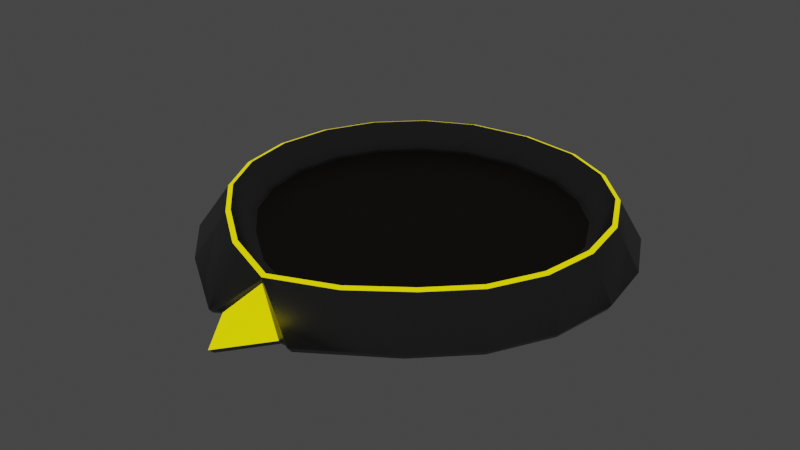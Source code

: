 # Source: characterBase.blend  (saved by Blender 3.1.7; exported with 4.5.12 LTS)
import bpy
from mathutils import Matrix  # noqa: F401  (used for matrix-valued properties, if any)

bpy.ops.wm.read_factory_settings(use_empty=True)
scene = bpy.context.scene
scene.name = 'Scene'

# ---- images (referenced by path relative to the original .blend; pixels are not part of the script)
import os
ASSET_DIR = os.environ.get("B2B_ASSET_DIR", "")  # directory of the original .blend (textures are referenced by path, not embedded)
HERE = os.path.dirname(os.path.abspath(__file__))  # packed textures are extracted next to this script under _unpacked/

def load_image(name, relpath, width, height, colorspace="sRGB"):
    """Load a texture the original file referenced (path relative to the .blend, or extracted next to this script)."""
    p = next((c for c in (os.path.join(HERE, relpath), os.path.join(ASSET_DIR, relpath)) if relpath and os.path.exists(c)), "")
    if p:
        img = bpy.data.images.load(p, check_existing=True)
        img.name = name
    else:  # same state as the original file: an image datablock whose file is absent (Cycles renders it pink)
        img = bpy.data.images.new(name, width, height)
        img.source = "FILE"
        img.filepath = "//" + (relpath or name)
    img.colorspace_settings.name = colorspace
    return img
img_base = load_image('Base', '', 1024, 1024, 'sRGB')

# ---- materials (node trees are filled in below, after node groups)
mat_material = bpy.data.materials.new('Material')
mat_ring = bpy.data.materials.new('Ring')
mat_floor = bpy.data.materials.new('Floor')

# ---- material node trees
mat_material.use_nodes = True; mat_material.node_tree.nodes.clear()
_N = mat_material.node_tree.nodes; _L = mat_material.node_tree.links
n0 = _N.new('ShaderNodeBsdfPrincipled'); n0.name = 'Principled BSDF'; n0.location = (10, 300)
n0.distribution = 'GGX'
n0.subsurface_method = 'RANDOM_WALK_SKIN'
n0.inputs[0].default_value = (1.0, 0.9934, 0.0, 1.0)
n0.inputs[3].default_value = 1.45
n0.inputs[27].default_value = (1.0, 0.8602, 0.0, 1.0)
n0.inputs[28].default_value = 1.0
n1 = _N.new('ShaderNodeOutputMaterial'); n1.name = 'Material Output'; n1.location = (300, 300)
n2 = _N.new('ShaderNodeTexImage'); n2.name = 'Image Texture'; n2.location = (-428, 276)
n2.image = img_base
_L.new(n0.outputs[0], n1.inputs[0])
n1.is_active_output = True
mat_ring.use_nodes = True; mat_ring.node_tree.nodes.clear()
_N = mat_ring.node_tree.nodes; _L = mat_ring.node_tree.links
n0 = _N.new('ShaderNodeBsdfPrincipled'); n0.name = 'Principled BSDF'; n0.location = (10, 300)
n0.distribution = 'GGX'
n0.subsurface_method = 'RANDOM_WALK_SKIN'
n0.inputs[0].default_value = (0.2, 0.2, 0.2, 1.0)
n0.inputs[1].default_value = 1.0
n0.inputs[2].default_value = 0.4
n0.inputs[3].default_value = 1.45
n0.inputs[13].default_value = 1.0
n0.inputs[27].default_value = (0.0, 0.0, 0.0, 1.0)
n0.inputs[28].default_value = 1.0
n1 = _N.new('ShaderNodeOutputMaterial'); n1.name = 'Material Output'; n1.location = (300, 300)
n2 = _N.new('ShaderNodeTexImage'); n2.name = 'Image Texture'; n2.location = (-428, 276)
n2.image = img_base
_L.new(n0.outputs[0], n1.inputs[0])
n1.is_active_output = True
mat_floor.use_nodes = True; mat_floor.node_tree.nodes.clear()
_N = mat_floor.node_tree.nodes; _L = mat_floor.node_tree.links
n0 = _N.new('ShaderNodeBsdfPrincipled'); n0.name = 'Principled BSDF'; n0.location = (10, 300)
n0.distribution = 'GGX'
n0.subsurface_method = 'RANDOM_WALK_SKIN'
n0.inputs[0].default_value = (0.04203, 0.0267, 0.01401, 1.0)
n0.inputs[3].default_value = 1.45
n0.inputs[27].default_value = (0.0, 0.0, 0.0, 1.0)
n0.inputs[28].default_value = 1.0
n1 = _N.new('ShaderNodeOutputMaterial'); n1.name = 'Material Output'; n1.location = (300, 300)
n2 = _N.new('ShaderNodeTexImage'); n2.name = 'Image Texture'; n2.location = (-428, 276)
n2.image = img_base
_L.new(n0.outputs[0], n1.inputs[0])
n1.is_active_output = True

# ---- world
world_world = bpy.data.worlds.new('World'); scene.world = world_world
world_world.use_nodes = True; world_world.node_tree.nodes.clear()
_N = world_world.node_tree.nodes; _L = world_world.node_tree.links
n0 = _N.new('ShaderNodeOutputWorld'); n0.name = 'World Output'; n0.location = (300, 300)
n1 = _N.new('ShaderNodeBackground'); n1.name = 'Background'; n1.location = (10, 300)
n1.inputs[0].default_value = (0.05088, 0.05088, 0.05088, 1.0)
_L.new(n1.outputs[0], n0.inputs[0])
n0.is_active_output = True
world_world.color = (0.05088, 0.05088, 0.05088)
world_world.use_sun_shadow = False
world_world.sun_shadow_jitter_overblur = 0.0

# ---- meshes
me_cylinder_002 = bpy.data.meshes.new('Cylinder.002')
me_cylinder_002.from_pydata([(1.242e-18, 0.8509, 1.891), (9.185e-06, 0.8727, 1.812), (-0.287, -0.8176, 1.891), (-0.2972, -0.8371, 1.812), (-0.5196, -0.6436, 1.891), (-0.5335, -0.6606, 1.812), (-0.7035, -0.4598, 1.891), (-0.721, -0.4731, 1.812), (-0.8207, -0.2297, 1.891), (-0.8414, -0.2368, 1.812), (-0.8611, 0.0254, 1.891), (-0.8829, 0.02515, 1.812), (-0.8207, 0.2805, 1.891), (-0.8414, 0.2871, 1.812), (-0.7035, 0.5106, 1.891), (-0.721, 0.5234, 1.812), (-0.5209, 0.6932, 1.891), (-0.5335, 0.7109, 1.812), (-0.2909, 0.8104, 1.891), (-0.2972, 0.8313, 1.812), (-4.657e-10, -0.9363, 1.891), (-0.0009077, -0.9585, 1.812), (0.287, -0.8176, 1.891), (0.2972, -0.8371, 1.812), (0.5196, -0.6436, 1.891), (0.5335, -0.6606, 1.812), (0.7035, -0.4598, 1.891), (0.721, -0.4731, 1.812), (0.8207, -0.2297, 1.891), (0.8414, -0.2368, 1.812), (0.8611, 0.0254, 1.891), (0.8829, 0.02515, 1.812), (0.8207, 0.2805, 1.891), (0.8414, 0.2871, 1.812), (0.7035, 0.5106, 1.891), (0.721, 0.5234, 1.812), (0.5335, 0.7109, 1.812), (0.5209, 0.6932, 1.891), (0.2909, 0.8104, 1.891), (0.2972, 0.8313, 1.812), (0.0, -0.9589, 1.532), (0.0, -0.9583, 1.695), (1.242e-18, 0.8509, 1.891), (9.185e-06, 0.8727, 1.812), (-0.287, -0.8176, 1.891), (-0.2972, -0.8371, 1.812), (-0.5196, -0.6436, 1.891), (-0.5335, -0.6606, 1.812), (-0.7035, -0.4598, 1.891), (-0.721, -0.4731, 1.812), (-0.8207, -0.2297, 1.891), (-0.8414, -0.2368, 1.812), (-0.8611, 0.0254, 1.891), (-0.8829, 0.02515, 1.812), (-0.8207, 0.2805, 1.891), (-0.8414, 0.2871, 1.812), (-0.7035, 0.5106, 1.891), (-0.721, 0.5234, 1.812), (-0.5209, 0.6932, 1.891), (-0.5335, 0.7109, 1.812), (-0.2909, 0.8104, 1.891), (-0.2972, 0.8313, 1.812), (-4.657e-10, -0.9363, 1.891), (-0.0009077, -0.9585, 1.812), (0.287, -0.8176, 1.891), (0.2972, -0.8371, 1.812), (0.5196, -0.6436, 1.891), (0.5335, -0.6606, 1.812), (0.7035, -0.4598, 1.891), (0.721, -0.4731, 1.812), (0.8207, -0.2297, 1.891), (0.8414, -0.2368, 1.812), (0.8611, 0.0254, 1.891), (0.8829, 0.02515, 1.812), (0.8207, 0.2805, 1.891), (0.8414, 0.2871, 1.812), (0.7035, 0.5106, 1.891), (0.721, 0.5234, 1.812), (0.5335, 0.7109, 1.812), (0.5209, 0.6932, 1.891), (0.2909, 0.8104, 1.891), (0.2972, 0.8313, 1.812), (8.24e-08, 0.9989, -0.1497), (0.001973, 0.9815, -0.4026), (0.001973, -1.224, -0.4026), (0.0, -1.25, -0.1497), (-0.5745, -0.7957, -0.4026), (-0.5867, -0.8081, -0.1497), (-0.8082, -0.5868, -0.1497), (-0.7925, -0.5777, -0.4026), (-0.9501, -0.3084, -0.1497), (-0.9319, -0.304, -0.4026), (-0.9989, 0.0002256, -0.1497), (-0.98, -0.0005067, -0.4026), (-0.9501, 0.3088, -0.1496), (-0.9319, 0.3029, -0.4026), (-0.8082, 0.5872, -0.1496), (-0.7925, 0.5767, -0.4026), (-0.5873, 0.8081, -0.1496), (-0.5752, 0.7939, -0.4026), (-0.3091, 0.9499, -0.1496), (-0.3015, 0.9334, -0.4026), (-0.1479, -1.018, -0.4026), (-0.1573, -1.035, -0.1497), (-0.1958, -1.018, -0.4026), (-0.1909, -1.035, -0.1497), (-0.2202, -1.052, -0.1497), (-0.2194, -1.033, -0.4026), (0.5867, -0.8081, -0.1497), (0.5784, -0.7957, -0.4026), (0.7964, -0.5777, -0.4026), (0.8082, -0.5868, -0.1497), (0.9359, -0.304, -0.4026), (0.9501, -0.3084, -0.1497), (0.984, -0.0005067, -0.4026), (0.9989, 0.0002256, -0.1497), (0.9359, 0.3029, -0.4026), (0.9501, 0.3088, -0.1496), (0.7964, 0.5767, -0.4026), (0.8082, 0.5872, -0.1496), (0.5792, 0.7939, -0.4026), (0.5873, 0.8081, -0.1496), (0.3054, 0.9334, -0.4026), (0.3091, 0.95, -0.1497), (0.1519, -1.018, -0.4026), (0.1573, -1.035, -0.1497), (0.1998, -1.018, -0.4026), (0.1909, -1.035, -0.1496), (0.2233, -1.033, -0.4026), (0.2202, -1.052, -0.1497), (-0.2608, -0.7418, 0.6396), (-0.2477, -0.7181, 0.6144), (-0.2567, -0.7342, 0.6218), (-0.4546, -0.5634, 0.6144), (-0.4722, -0.5837, 0.6396), (-0.4667, -0.5773, 0.6218), (-0.6173, -0.4007, 0.6144), (-0.6393, -0.4167, 0.6396), (-0.6323, -0.4116, 0.6218), (-0.72, -0.1992, 0.6144), (-0.7458, -0.2076, 0.6396), (-0.7376, -0.2049, 0.6218), (-0.7554, 0.02422, 0.6144), (-0.7825, 0.02424, 0.6396), (-0.7739, 0.02423, 0.6218), (-0.72, 0.2476, 0.6144), (-0.7458, 0.256, 0.6396), (-0.7376, 0.2534, 0.6218), (-0.6173, 0.4492, 0.6144), (-0.6393, 0.4651, 0.6396), (-0.6323, 0.4601, 0.6218), (-0.4573, 0.6091, 0.6144), (-0.4733, 0.6311, 0.6396), (-0.4682, 0.6241, 0.6218), (-0.2562, 0.7116, 0.6144), (-0.2644, 0.7376, 0.6396), (-0.2617, 0.7294, 0.6218), (-1.397e-09, 0.7473, 0.6144), (-1.246e-09, 0.7744, 0.6396), (-1.281e-09, 0.7658, 0.6218), (-1.669e-09, -0.8497, 0.6396), (-1.863e-09, -0.8205, 0.6144), (-1.804e-09, -0.8404, 0.6218), (0.4722, -0.5837, 0.6396), (0.4546, -0.5634, 0.6144), (0.4667, -0.5773, 0.6218), (0.2477, -0.7181, 0.6144), (0.2608, -0.7418, 0.6396), (0.2567, -0.7342, 0.6218), (0.6393, -0.4167, 0.6396), (0.6173, -0.4007, 0.6144), (0.6323, -0.4116, 0.6218), (0.7458, -0.2076, 0.6396), (0.72, -0.1992, 0.6144), (0.7376, -0.2049, 0.6218), (0.7825, 0.02424, 0.6396), (0.7554, 0.02422, 0.6144), (0.7739, 0.02423, 0.6218), (0.7458, 0.256, 0.6396), (0.72, 0.2476, 0.6144), (0.7376, 0.2534, 0.6218), (0.6393, 0.4651, 0.6396), (0.6173, 0.4492, 0.6144), (0.6323, 0.4601, 0.6218), (0.4733, 0.6311, 0.6396), (0.4573, 0.6091, 0.6144), (0.4682, 0.6241, 0.6218), (0.2644, 0.7376, 0.6396), (0.2562, 0.7116, 0.6144), (0.2617, 0.7294, 0.6218), (0.0, -0.9589, 1.532), (0.0, -1.25, -0.1497), (-0.1573, -1.035, -0.1497), (0.1573, -1.035, -0.1497), (-0.2477, -0.7181, 0.6144), (-0.4546, -0.5634, 0.6144), (-0.6173, -0.4007, 0.6144), (-0.72, -0.1992, 0.6144), (-0.7554, 0.02422, 0.6144), (-0.72, 0.2476, 0.6144), (-0.6173, 0.4492, 0.6144), (-0.4573, 0.6091, 0.6144), (-0.2562, 0.7116, 0.6144), (-1.397e-09, 0.7473, 0.6144), (-1.863e-09, -0.8205, 0.6144), (0.4546, -0.5634, 0.6144), (0.2477, -0.7181, 0.6144), (0.6173, -0.4007, 0.6144), (0.72, -0.1992, 0.6144), (0.7554, 0.02422, 0.6144), (0.72, 0.2476, 0.6144), (0.6173, 0.4492, 0.6144), (0.4573, 0.6091, 0.6144), (0.2562, 0.7116, 0.6144)], [], [(5, 3, 2, 4), (7, 5, 4, 6), (9, 7, 6, 8), (11, 9, 8, 10), (13, 11, 10, 12), (15, 13, 12, 14), (17, 15, 14, 16), (19, 17, 16, 18), (1, 19, 18, 0), (20, 2, 3, 21), (24, 22, 23, 25), (26, 24, 25, 27), (28, 26, 27, 29), (30, 28, 29, 31), (32, 30, 31, 33), (34, 32, 33, 35), (37, 34, 35, 36), (38, 37, 36, 39), (0, 38, 39, 1), (21, 23, 22, 20), (67, 108, 111), (51, 92, 90), (53, 94, 92), (55, 96, 94), (96, 59, 98), (98, 61, 100), (98, 59, 61), (40, 127, 41), (40, 105, 103), (63, 106, 105, 41), (49, 51, 90), (47, 49, 88), (51, 53, 92), (96, 57, 59), (53, 55, 94), (100, 61, 43), (55, 57, 96), (60, 58, 152, 155), (45, 47, 87), (45, 87, 106), (106, 63, 45), (65, 129, 108), (71, 113, 115), (73, 115, 117), (75, 117, 119), (119, 121, 78), (121, 123, 81), (121, 81, 78), (40, 125, 127), (63, 41, 127, 129), (69, 113, 71), (67, 111, 69), (47, 88, 87), (71, 115, 73), (119, 78, 77), (73, 117, 75), (123, 43, 81), (75, 119, 77), (65, 108, 67), (69, 111, 113), (40, 41, 105), (129, 65, 63), (49, 90, 88), (123, 82, 43), (100, 43, 82), (87, 88, 89, 86), (88, 90, 91, 89), (90, 92, 93, 91), (92, 94, 95, 93), (94, 96, 97, 95), (96, 98, 99, 97), (98, 100, 101, 99), (100, 82, 83, 101), (102, 84, 85, 103), (105, 106, 107, 104), (86, 107, 106, 87), (104, 102, 103, 105), (109, 110, 111, 108), (110, 112, 113, 111), (112, 114, 115, 113), (114, 116, 117, 115), (116, 118, 119, 117), (118, 120, 121, 119), (120, 122, 123, 121), (122, 83, 82, 123), (125, 85, 84, 124), (126, 128, 129, 127), (108, 129, 128, 109), (127, 125, 124, 126), (89, 91, 93, 95, 97, 99, 101, 83, 122, 120, 118, 116, 114, 112, 110, 109, 128, 126, 124, 84, 102, 104, 107, 86), (44, 62, 160, 130), (68, 70, 172, 169), (79, 80, 187, 184), (48, 46, 134, 137), (64, 66, 163, 167), (56, 54, 146, 149), (74, 76, 181, 178), (52, 50, 140, 143), (42, 60, 155, 158), (70, 72, 175, 172), (66, 68, 169, 163), (58, 56, 149, 152), (76, 79, 184, 181), (62, 64, 167, 160), (54, 52, 143, 146), (80, 42, 158, 187), (72, 74, 178, 175), (50, 48, 137, 140), (131, 133, 135, 132), (132, 135, 134, 130), (133, 136, 138, 135), (135, 138, 137, 134), (136, 139, 141, 138), (138, 141, 140, 137), (139, 142, 144, 141), (141, 144, 143, 140), (142, 145, 147, 144), (144, 147, 146, 143), (145, 148, 150, 147), (147, 150, 149, 146), (148, 151, 153, 150), (150, 153, 152, 149), (151, 154, 156, 153), (153, 156, 155, 152), (154, 157, 159, 156), (156, 159, 158, 155), (161, 131, 132, 162), (162, 132, 130, 160), (164, 166, 168, 165), (165, 168, 167, 163), (170, 164, 165, 171), (171, 165, 163, 169), (173, 170, 171, 174), (174, 171, 169, 172), (176, 173, 174, 177), (177, 174, 172, 175), (179, 176, 177, 180), (180, 177, 175, 178), (182, 179, 180, 183), (183, 180, 178, 181), (185, 182, 183, 186), (186, 183, 181, 184), (188, 185, 186, 189), (189, 186, 184, 187), (157, 188, 189, 159), (159, 189, 187, 158), (166, 161, 162, 168), (168, 162, 160, 167), (46, 44, 130, 134), (191, 193, 190), (191, 190, 192), (194, 204, 206, 205, 207, 208, 209, 210, 211, 212, 213, 203, 202, 201, 200, 199, 198, 197, 196, 195)])
me_cylinder_002.polygons.foreach_set('use_smooth', [True] * 152)
me_cylinder_002.polygons.foreach_set('material_index', [0, 0, 0, 0, 0, 0, 0, 0, 0, 0, 0, 0, 0, 0, 0, 0, 0, 0, 0, 0, 1, 1, 1, 1, 1, 1, 1, 1, 1, 1, 1, 1, 1, 1, 1, 1, 1, 1, 1, 1, 1, 1, 1, 1, 1, 1, 1, 1, 1, 1, 1, 1, 1, 1, 1, 1, 1, 1, 1, 1, 1, 1, 1, 1, 1, 1, 1, 1, 1, 1, 1, 1, 1, 1, 1, 1, 1, 1, 1, 1, 1, 1, 1, 1, 1, 1, 1, 1, 1, 1, 1, 1, 1, 1, 1, 1, 1, 1, 1, 1, 1, 1, 1, 1, 1, 1, 1, 1, 1, 1, 1, 1, 1, 1, 1, 1, 1, 1, 1, 1, 1, 1, 1, 1, 1, 1, 1, 1, 1, 1, 1, 1, 1, 1, 1, 1, 1, 1, 1, 1, 1, 1, 1, 1, 1, 1, 1, 1, 1, 0, 0, 2])
_uv = me_cylinder_002.uv_layers.new(name='UVMap')
_uv.uv.foreach_set('vector', [0.2715, 0.7654, 0.2724, 0.7162, 0.2863, 0.7177, 0.2854, 0.7661, 0.2713, 0.8107, 0.2715, 0.7654, 0.2854, 0.7661, 0.2852, 0.8105, 0.2723, 0.8553, 0.2713, 0.8107, 0.2852, 0.8105, 0.2862, 0.854, 0.2745, 0.8948, 0.2723, 0.8553, 0.2862, 0.854, 0.2883, 0.8925, 0.3141, 0.6628, 0.3183, 0.6265, 0.3321, 0.6292, 0.3281, 0.6646, 0.3119, 0.7058, 0.3141, 0.6628, 0.3281, 0.6646, 0.3259, 0.7065, 0.3117, 0.7514, 0.3119, 0.7058, 0.3259, 0.7065, 0.3257, 0.7509, 0.3137, 0.7951, 0.3117, 0.7514, 0.3257, 0.7509, 0.3276, 0.7934, 0.3182, 0.837, 0.3137, 0.7951, 0.3276, 0.7934, 0.3321, 0.8344, 0.2883, 0.6707, 0.2863, 0.7177, 0.2724, 0.7162, 0.2746, 0.6679, 0.2693, 0.7467, 0.2696, 0.7954, 0.2557, 0.7956, 0.2554, 0.7461, 0.2696, 0.7049, 0.2693, 0.7467, 0.2554, 0.7461, 0.2557, 0.7035, 0.2713, 0.6703, 0.2696, 0.7049, 0.2557, 0.7035, 0.2574, 0.6679, 0.3068, 0.8345, 0.3117, 0.8599, 0.298, 0.863, 0.2929, 0.8369, 0.3036, 0.7991, 0.3068, 0.8345, 0.2929, 0.8369, 0.2896, 0.8005, 0.3023, 0.7571, 0.3036, 0.7991, 0.2896, 0.8005, 0.2883, 0.7574, 0.3033, 0.7127, 0.3023, 0.7571, 0.2883, 0.7574, 0.2893, 0.7118, 0.3062, 0.6703, 0.3033, 0.7127, 0.2893, 0.7118, 0.2923, 0.6682, 0.3117, 0.6294, 0.3062, 0.6703, 0.2923, 0.6682, 0.2979, 0.6265, 0.2575, 0.8509, 0.2557, 0.7956, 0.2696, 0.7954, 0.2713, 0.8488, 0.6652, 0.7696, 0.6511, 0.4315, 0.7014, 0.4315, 0.5208, 0.3966, 0.5604, 0.7335, 0.5138, 0.7346, 0.2255, 0.719, 0.2001, 0.3789, 0.2429, 0.3838, 0.1892, 0.7149, 0.1494, 0.3763, 0.2001, 0.3789, 0.1494, 0.3763, 0.1006, 0.7125, 0.09564, 0.3761, 0.09564, 0.3761, 0.05693, 0.7144, 0.04421, 0.3785, 0.09564, 0.3761, 0.1006, 0.7125, 0.05693, 0.7144, 0.9406, 0.04786, 0.9355, 0.3359, 0.9382, 0.0201, 0.93, 0.333, 0.9185, 0.0433, 0.9238, 0.04352, 0.9259, 0.3809, 0.9127, 0.04276, 0.9185, 0.0433, 0.9277, 0.3608, 0.4762, 0.3963, 0.5208, 0.3966, 0.5138, 0.7346, 0.4309, 0.3946, 0.4762, 0.3963, 0.4612, 0.7342, 0.5208, 0.3966, 0.5604, 0.3957, 0.5604, 0.7335, 0.1494, 0.3763, 0.1462, 0.7126, 0.1006, 0.7125, 0.2255, 0.719, 0.1892, 0.7149, 0.2001, 0.3789, 0.04421, 0.3785, 0.05693, 0.7144, 0.01507, 0.719, 0.1892, 0.7149, 0.1462, 0.7126, 0.1494, 0.3763, 0.4249, 0.7776, 0.4693, 0.7777, 0.4667, 0.9933, 0.4264, 0.9932, 0.3818, 0.3921, 0.4309, 0.3946, 0.4077, 0.7322, 0.3818, 0.3921, 0.4077, 0.7322, 0.3355, 0.7282, 0.3355, 0.7282, 0.3336, 0.3884, 0.3818, 0.3921, 0.6157, 0.7703, 0.5764, 0.4329, 0.6511, 0.4315, 0.3475, 0.3884, 0.3336, 0.0539, 0.3644, 0.04793, 0.3736, 0.3834, 0.3644, 0.04793, 0.4072, 0.04403, 0.41, 0.3801, 0.4072, 0.04403, 0.458, 0.04257, 0.458, 0.04257, 0.5117, 0.0437, 0.4987, 0.3798, 0.5117, 0.0437, 0.5631, 0.04729, 0.5423, 0.3828, 0.5117, 0.0437, 0.5423, 0.3828, 0.4987, 0.3798, 0.2531, 0.3336, 0.2485, 0.6242, 0.2432, 0.6247, 0.9364, 0.0, 0.9382, 0.0201, 0.9355, 0.3359, 0.93, 0.3362, 0.7078, 0.7696, 0.7433, 0.4331, 0.7433, 0.771, 0.6652, 0.7696, 0.7014, 0.4315, 0.7078, 0.7696, 0.4309, 0.3946, 0.4612, 0.7342, 0.4077, 0.7322, 0.3475, 0.3884, 0.3644, 0.04793, 0.3736, 0.3834, 0.458, 0.04257, 0.4987, 0.3798, 0.4531, 0.3788, 0.3736, 0.3834, 0.4072, 0.04403, 0.41, 0.3801, 0.5631, 0.04729, 0.584, 0.3884, 0.5423, 0.3828, 0.41, 0.3801, 0.458, 0.04257, 0.4531, 0.3788, 0.6157, 0.7703, 0.6511, 0.4315, 0.6652, 0.7696, 0.7078, 0.7696, 0.7014, 0.4315, 0.7433, 0.4331, 0.93, 0.333, 0.9277, 0.3608, 0.9185, 0.0433, 0.5764, 0.4329, 0.6157, 0.7703, 0.5604, 0.7725, 0.4762, 0.3963, 0.5138, 0.7346, 0.4612, 0.7342, 0.5631, 0.04729, 0.6072, 0.05303, 0.584, 0.3884, 0.04421, 0.3785, 0.01507, 0.719, 0.0, 0.3831, 0.4077, 0.7322, 0.4612, 0.7342, 0.4595, 0.7772, 0.4068, 0.7752, 0.4612, 0.7342, 0.5138, 0.7346, 0.5112, 0.7776, 0.4595, 0.7772, 0.5138, 0.7346, 0.5604, 0.7335, 0.5571, 0.7765, 0.5112, 0.7776, 0.2429, 0.3838, 0.2001, 0.3789, 0.1985, 0.3364, 0.2406, 0.3412, 0.2001, 0.3789, 0.1494, 0.3763, 0.1486, 0.3338, 0.1985, 0.3364, 0.1494, 0.3763, 0.09564, 0.3761, 0.09582, 0.3336, 0.1486, 0.3338, 0.09564, 0.3761, 0.04421, 0.3785, 0.04523, 0.3359, 0.09582, 0.3336, 0.04421, 0.3785, 0.0, 0.3831, 0.001813, 0.3404, 0.04523, 0.3359, 0.6072, 0.3066, 0.6072, 0.2629, 0.6502, 0.2598, 0.6502, 0.3056, 0.9185, 0.0433, 0.9127, 0.04276, 0.9178, 0.0, 0.9225, 0.0004429, 0.4068, 0.7752, 0.3368, 0.7714, 0.3355, 0.7282, 0.4077, 0.7322, 0.9225, 0.0004429, 0.93, 0.0007496, 0.9238, 0.04352, 0.9185, 0.0433, 0.6491, 0.3884, 0.6987, 0.3884, 0.7014, 0.4315, 0.6511, 0.4315, 0.6987, 0.3884, 0.7399, 0.3901, 0.7433, 0.4331, 0.7014, 0.4315, 0.3369, 0.01114, 0.3672, 0.005273, 0.3644, 0.04793, 0.3336, 0.0539, 0.3672, 0.005273, 0.4093, 0.001436, 0.4072, 0.04403, 0.3644, 0.04793, 0.4093, 0.001436, 0.4593, 0.0, 0.458, 0.04257, 0.4072, 0.04403, 0.4593, 0.0, 0.5121, 0.001106, 0.5117, 0.0437, 0.458, 0.04257, 0.5121, 0.001106, 0.5626, 0.004647, 0.5631, 0.04729, 0.5117, 0.0437, 0.5626, 0.004647, 0.6059, 0.01027, 0.6072, 0.05303, 0.5631, 0.04729, 0.2485, 0.6242, 0.2883, 0.6244, 0.2883, 0.6674, 0.2504, 0.6672, 0.9406, 0.3787, 0.9361, 0.379, 0.93, 0.3362, 0.9355, 0.3359, 0.6511, 0.4315, 0.5764, 0.4329, 0.5768, 0.3898, 0.6491, 0.3884, 0.2432, 0.6247, 0.2485, 0.6242, 0.2504, 0.6672, 0.2429, 0.6679, 0.3336, 0.1932, 0.3173, 0.2435, 0.2862, 0.2862, 0.2435, 0.3173, 0.1932, 0.3336, 0.1404, 0.3336, 0.09013, 0.3173, 0.04738, 0.2862, 0.01633, 0.2435, 0.0, 0.1932, 0.0, 0.1404, 0.01633, 0.09013, 0.04738, 0.04738, 0.09013, 0.01633, 0.1404, 5.96e-08, 0.1934, 0.0, 0.2654, 0.01435, 0.2665, 0.01895, 0.2724, 0.02478, 0.3155, 0.01806, 0.3088, 0.06123, 0.3146, 0.06706, 0.3192, 0.06819, 0.3336, 0.1402, 0.7472, 0.4381, 0.7518, 0.3884, 0.9657, 0.4058, 0.9616, 0.4509, 0.8873, 0.6352, 0.9293, 0.6369, 0.9251, 0.8516, 0.887, 0.85, 0.6865, 0.7731, 0.727, 0.7749, 0.7191, 0.9903, 0.6823, 0.9887, 0.7433, 0.5323, 0.7447, 0.4876, 0.9592, 0.4959, 0.958, 0.5365, 0.7931, 0.6371, 0.8426, 0.6356, 0.8464, 0.8503, 0.8013, 0.8517, 0.5108, 0.7791, 0.5453, 0.7817, 0.5358, 0.9968, 0.5044, 0.9945, 0.5989, 0.7731, 0.6423, 0.7725, 0.6422, 0.9881, 0.6027, 0.9887, 0.7471, 0.6097, 0.7442, 0.5743, 0.9588, 0.5747, 0.9615, 0.6069, 0.3764, 0.779, 0.4249, 0.7776, 0.4264, 0.9932, 0.3823, 0.9945, 0.9293, 0.6369, 0.9647, 0.6406, 0.9573, 0.8549, 0.9251, 0.8516, 0.8426, 0.6356, 0.8873, 0.6352, 0.887, 0.85, 0.8464, 0.8503, 0.4693, 0.7777, 0.5108, 0.7791, 0.5044, 0.9945, 0.4667, 0.9933, 0.6423, 0.7725, 0.6865, 0.7731, 0.6823, 0.9887, 0.6422, 0.9881, 0.7433, 0.6406, 0.7931, 0.6371, 0.8013, 0.8517, 0.7561, 0.8549, 0.7518, 0.6352, 0.7471, 0.6097, 0.9615, 0.6069, 0.9657, 0.6301, 0.3336, 0.7816, 0.3764, 0.779, 0.3823, 0.9945, 0.3434, 0.9968, 0.5604, 0.7749, 0.5989, 0.7731, 0.6027, 0.9887, 0.5677, 0.9903, 0.7442, 0.5743, 0.7433, 0.5323, 0.958, 0.5365, 0.9588, 0.5747, 0.6769, 0.2503, 0.7209, 0.2566, 0.7207, 0.2598, 0.676, 0.2533, 0.9648, 0.4514, 0.9625, 0.4961, 0.9592, 0.4959, 0.9616, 0.4509, 0.7209, 0.2566, 0.7604, 0.2566, 0.7609, 0.2598, 0.7207, 0.2598, 0.9625, 0.4961, 0.9613, 0.5364, 0.958, 0.5365, 0.9592, 0.4959, 0.7604, 0.2566, 0.7974, 0.2446, 0.7989, 0.2475, 0.7609, 0.2598, 0.9613, 0.5364, 0.9621, 0.5741, 0.9588, 0.5747, 0.958, 0.5365, 0.7974, 0.2446, 0.8289, 0.2218, 0.8312, 0.224, 0.7989, 0.2475, 0.9621, 0.5741, 0.9647, 0.6059, 0.9615, 0.6069, 0.9588, 0.5747, 0.8289, 0.2218, 0.8518, 0.1903, 0.8546, 0.1917, 0.8312, 0.224, 0.9647, 0.6059, 0.9689, 0.6288, 0.9657, 0.6301, 0.9615, 0.6069, 0.8518, 0.1903, 0.8638, 0.1533, 0.8669, 0.1538, 0.8546, 0.1917, 0.5347, 1.0, 0.5036, 0.9977, 0.5044, 0.9945, 0.5358, 0.9968, 0.8638, 0.1533, 0.8638, 0.1144, 0.8669, 0.1139, 0.8669, 0.1538, 0.5036, 0.9977, 0.4663, 0.9965, 0.4667, 0.9933, 0.5044, 0.9945, 0.8638, 0.1144, 0.8518, 0.07746, 0.8546, 0.07598, 0.8669, 0.1139, 0.4663, 0.9965, 0.4265, 0.9964, 0.4264, 0.9932, 0.4667, 0.9933, 0.8518, 0.07746, 0.825, 0.04197, 0.8272, 0.03971, 0.8546, 0.07598, 0.4265, 0.9964, 0.3829, 0.9977, 0.3823, 0.9945, 0.4264, 0.9932, 0.6343, 0.2326, 0.6769, 0.2503, 0.676, 0.2533, 0.6319, 0.235, 0.9689, 0.407, 0.9648, 0.4514, 0.9616, 0.4509, 0.9657, 0.4058, 0.6103, 0.1461, 0.6167, 0.19, 0.6136, 0.1909, 0.6072, 0.1463, 0.8465, 0.8536, 0.8017, 0.8549, 0.8013, 0.8517, 0.8464, 0.8503, 0.6103, 0.1065, 0.6103, 0.1461, 0.6072, 0.1463, 0.6072, 0.106, 0.8867, 0.8533, 0.8465, 0.8536, 0.8464, 0.8503, 0.887, 0.85, 0.6223, 0.06951, 0.6103, 0.1065, 0.6072, 0.106, 0.6195, 0.06806, 0.9244, 0.8548, 0.8867, 0.8533, 0.887, 0.85, 0.9251, 0.8516, 0.6452, 0.03804, 0.6223, 0.06951, 0.6195, 0.06806, 0.6429, 0.03578, 0.9562, 0.8581, 0.9244, 0.8548, 0.9251, 0.8516, 0.9573, 0.8549, 0.6767, 0.01518, 0.6452, 0.03804, 0.6429, 0.03578, 0.6752, 0.01233, 0.6032, 0.9918, 0.5686, 0.9935, 0.5677, 0.9903, 0.6027, 0.9887, 0.7137, 0.003159, 0.6767, 0.01518, 0.6752, 0.01233, 0.7132, 0.0, 0.6423, 0.9913, 0.6032, 0.9918, 0.6027, 0.9887, 0.6422, 0.9881, 0.7526, 0.003159, 0.7137, 0.003159, 0.7132, 0.0, 0.7531, 7.153e-07, 0.6819, 0.9918, 0.6423, 0.9913, 0.6422, 0.9881, 0.6823, 0.9887, 0.7895, 0.01516, 0.7526, 0.003159, 0.7531, 7.153e-07, 0.791, 0.01232, 0.7183, 0.9935, 0.6819, 0.9918, 0.6823, 0.9887, 0.7191, 0.9903, 0.825, 0.04197, 0.7895, 0.01516, 0.791, 0.01232, 0.8272, 0.03971, 0.3829, 0.9977, 0.3444, 1.0, 0.3434, 0.9968, 0.3823, 0.9945, 0.6167, 0.19, 0.6343, 0.2326, 0.6319, 0.235, 0.6136, 0.1909, 0.8017, 0.8549, 0.7573, 0.8581, 0.7561, 0.8549, 0.8013, 0.8517, 0.7447, 0.4876, 0.7472, 0.4381, 0.9616, 0.4509, 0.9592, 0.4959, 0.3279, 0.6265, 0.2883, 0.6216, 0.3279, 0.3336, 0.8669, 0.2907, 0.9072, 0.0, 0.9127, 0.2907, 0.2471, 0.9059, 0.2295, 0.9485, 0.1869, 0.9661, 0.1429, 0.9725, 0.1034, 0.9725, 0.06636, 0.9604, 0.03489, 0.9376, 0.01202, 0.9061, 0.0, 0.8691, 0.0, 0.8302, 0.012, 0.7933, 0.03881, 0.7578, 0.0743, 0.731, 0.1112, 0.719, 0.1501, 0.719, 0.1871, 0.731, 0.2186, 0.7539, 0.2415, 0.7853, 0.2535, 0.8223, 0.2535, 0.8619])
me_cylinder_002.materials.append(mat_material)
me_cylinder_002.materials.append(mat_ring)
me_cylinder_002.materials.append(mat_floor)
me_cylinder_002.use_remesh_fix_poles = True
me_cylinder_002.use_remesh_preserve_attributes = False
me_cylinder_002.update()

# ---- objects
ob_base = bpy.data.objects.new('Base', me_cylinder_002)

# ---- transforms, parenting, visibility, modifiers, constraints
ob_base.location = (0.0, 0.0, 0.0)
ob_base.scale = (0.6549, 0.6549, 0.06233)

# ---- collection membership
scene.collection.objects.link(ob_base)

# ---- scene / render settings (as saved in the file)
scene.frame_start = 1; scene.frame_end = 250; scene.frame_set(0)
scene.render.engine = 'CYCLES'
scene.cycles.sampling_pattern = 'TABULATED_SOBOL'
scene.cycles.use_light_tree = False
scene.cycles.bake_type = 'EMIT'
scene.view_settings.view_transform = 'Filmic'
bpy.context.view_layer.update()

# ---- added for rendering (the .blend has no active camera): camera
cam_auto = bpy.data.cameras.new('AutoCamera')
cam_auto.lens = 50.0
cam_auto.sensor_width = 36.0
cam_auto.clip_end = 1000.0
ob_auto_camera = bpy.data.objects.new('AutoCamera', cam_auto)
scene.collection.objects.link(ob_auto_camera)
ob_auto_camera.location = (1.8276, -2.27544, 1.50848)
ob_auto_camera.rotation_euler = (1.09748, -7.21219e-08, 0.694738)
scene.camera = ob_auto_camera
bpy.context.view_layer.update()
